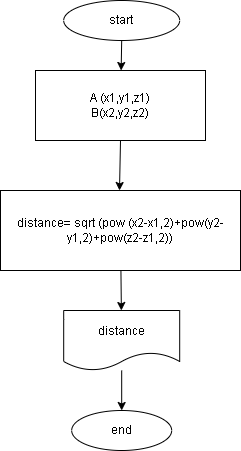

The diagram above was exported from draw.io. Its source (the exported page's mxGraphModel, read from the mxfile embedded in the PNG):
<mxGraphModel dx="1115" dy="561" grid="1" gridSize="10" guides="1" tooltips="1" connect="1" arrows="1" fold="1" page="1" pageScale="1" pageWidth="827" pageHeight="1169" math="1" shadow="0">
  <root>
    <mxCell id="0" />
    <mxCell id="1" parent="0" />
    <mxCell id="17" style="edgeStyle=none;html=1;exitX=0.5;exitY=1;exitDx=0;exitDy=0;" parent="1" source="2" target="3" edge="1">
      <mxGeometry relative="1" as="geometry" />
    </mxCell>
    <mxCell id="2" value="start" style="ellipse;whiteSpace=wrap;html=1;" parent="1" vertex="1">
      <mxGeometry x="338.19" y="90" width="116" height="40" as="geometry" />
    </mxCell>
    <mxCell id="15" style="edgeStyle=none;html=1;exitX=0.5;exitY=1;exitDx=0;exitDy=0;" parent="1" source="3" edge="1">
      <mxGeometry relative="1" as="geometry">
        <mxPoint x="394" y="280" as="targetPoint" />
      </mxGeometry>
    </mxCell>
    <mxCell id="3" value="A (x1,y1,z1)&lt;br&gt;B(x2,y2,z2)" style="rounded=0;whiteSpace=wrap;html=1;" parent="1" vertex="1">
      <mxGeometry x="310" y="160" width="170" height="70" as="geometry" />
    </mxCell>
    <mxCell id="10" value="end" style="ellipse;whiteSpace=wrap;html=1;" parent="1" vertex="1">
      <mxGeometry x="346.19" y="500" width="100" height="40" as="geometry" />
    </mxCell>
    <mxCell id="33" style="edgeStyle=none;html=1;entryX=0.5;entryY=0;entryDx=0;entryDy=0;" edge="1" parent="1" source="19" target="10">
      <mxGeometry relative="1" as="geometry" />
    </mxCell>
    <mxCell id="19" value="distance" style="shape=document;whiteSpace=wrap;html=1;boundedLbl=1;" parent="1" vertex="1">
      <mxGeometry x="338.19" y="400" width="116" height="60" as="geometry" />
    </mxCell>
    <mxCell id="32" style="edgeStyle=none;html=1;" edge="1" parent="1" source="31" target="19">
      <mxGeometry relative="1" as="geometry" />
    </mxCell>
    <mxCell id="31" value="distance= sqrt (pow (x2-x1,2)+pow(y2-y1,2)+pow(z2-z1,2))" style="rounded=0;whiteSpace=wrap;html=1;" vertex="1" parent="1">
      <mxGeometry x="275" y="280" width="240" height="80" as="geometry" />
    </mxCell>
  </root>
</mxGraphModel>